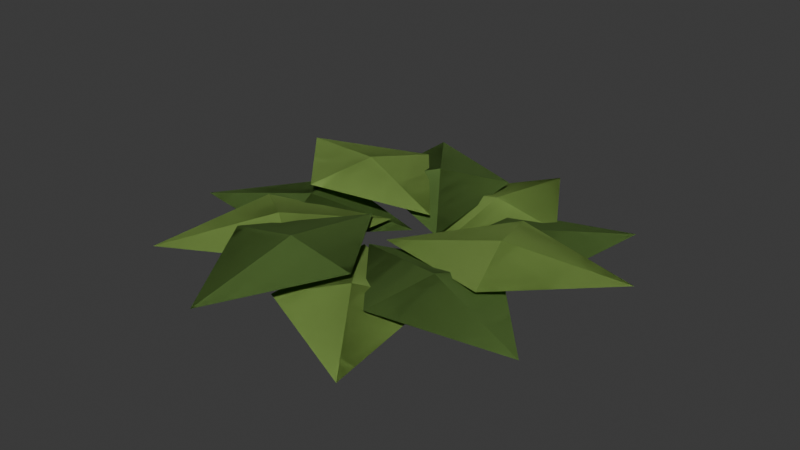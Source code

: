 # Source: leaf-cover.blend  (saved by Blender 5.2.44; exported with 4.5.12 LTS)
import bpy
from mathutils import Matrix  # noqa: F401  (used for matrix-valued properties, if any)

bpy.ops.wm.read_factory_settings(use_empty=True)
scene = bpy.context.scene
scene.name = 'Scene'

# ---- collections
col_collection = bpy.data.collections.new('Collection'); scene.collection.children.link(col_collection)

# ---- materials (node trees are filled in below, after node groups)
mat_adventure_vertex_palette_010 = bpy.data.materials.new('Adventure vertex palette.010')

# ---- material node trees
mat_adventure_vertex_palette_010.use_nodes = True; mat_adventure_vertex_palette_010.node_tree.nodes.clear()
_N = mat_adventure_vertex_palette_010.node_tree.nodes; _L = mat_adventure_vertex_palette_010.node_tree.links
n0 = _N.new('ShaderNodeBsdfPrincipled'); n0.name = 'Principled BSDF'; n0.location = (-200, 100)
n0.inputs[2].default_value = 0.83
n0.inputs[10].default_value = 0.005
n1 = _N.new('ShaderNodeOutputMaterial'); n1.name = 'Material Output'; n1.location = (200, 100)
n2 = _N.new('ShaderNodeVertexColor'); n2.name = 'Color Attribute'; n2.location = (0, 0)
n2.layer_name = 'Color'
_L.new(n0.outputs[0], n1.inputs[0])
_L.new(n2.outputs[0], n0.inputs[0])
n1.is_active_output = True

# ---- world
world_world = bpy.data.worlds.new('World'); scene.world = world_world
world_world.use_nodes = True; world_world.node_tree.nodes.clear()
_N = world_world.node_tree.nodes; _L = world_world.node_tree.links
n0 = _N.new('ShaderNodeOutputWorld'); n0.name = 'World Output'; n0.location = (200, 100)
n1 = _N.new('ShaderNodeBackground'); n1.name = 'Background'; n1.location = (-200, 100)
n1.inputs[0].default_value = (0.05088, 0.05088, 0.05088, 1.0)
_L.new(n1.outputs[0], n0.inputs[0])
n0.is_active_output = True
world_world.color = (0.05088, 0.05088, 0.05088)
world_world.sun_shadow_jitter_overblur = 0.0

# ---- meshes
me_folded_leaf_029 = bpy.data.meshes.new('folded leaf.029')
me_folded_leaf_029.from_pydata([(0.15, 0.0, 0.11), (-0.16, 0.48, 0.14), (0.15, 1.0, 0.11), (0.46, 0.48, 0.14), (0.15, 0.48, 0.2), (0.1214, 0.08817, 0.16), (-0.4116, 0.2943, 0.19), (-0.4664, 0.8972, 0.16), (0.09001, 0.6587, 0.19), (-0.1608, 0.4765, 0.25), (0.04635, 0.1427, 0.21), (-0.5059, -0.003841, 0.24), (-0.9047, 0.4517, 0.21), (-0.3144, 0.5858, 0.24), (-0.4102, 0.291, 0.3), (-0.04635, 0.1427, 0.11), (-0.4071, -0.3005, 0.14), (-0.9974, -0.1664, 0.11), (-0.5987, 0.2892, 0.14), (-0.5029, -0.00567, 0.2), (-0.1214, 0.08817, 0.16), (-0.1527, -0.4824, 0.19), (-0.7091, -0.7208, 0.16), (-0.6543, -0.1179, 0.19), (-0.4035, -0.3002, 0.25), (-0.15, 1.837e-17, 0.21), (0.16, -0.48, 0.24), (-0.15, -1.0, 0.21), (-0.46, -0.48, 0.24), (-0.15, -0.48, 0.3), (-0.1214, -0.08817, 0.11), (0.4116, -0.2943, 0.14), (0.4664, -0.8972, 0.11), (-0.09001, -0.6587, 0.14), (0.1608, -0.4765, 0.2), (-0.04635, -0.1427, 0.16), (0.5059, 0.003841, 0.19), (0.9047, -0.4517, 0.16), (0.3144, -0.5858, 0.19), (0.4102, -0.291, 0.25), (0.04635, -0.1427, 0.21), (0.4071, 0.3005, 0.24), (0.9974, 0.1664, 0.21), (0.5987, -0.2892, 0.24), (0.5029, 0.00567, 0.3), (0.1214, -0.08817, 0.11), (0.1527, 0.4824, 0.14), (0.7091, 0.7208, 0.11), (0.6543, 0.1179, 0.14), (0.4035, 0.3002, 0.2)], [], [(0, 1, 4), (1, 2, 4), (2, 3, 4), (3, 0, 4), (4, 1, 0), (4, 2, 1), (4, 3, 2), (4, 0, 3), (5, 6, 9), (6, 7, 9), (7, 8, 9), (8, 5, 9), (9, 6, 5), (9, 7, 6), (9, 8, 7), (9, 5, 8), (10, 11, 14), (11, 12, 14), (12, 13, 14), (13, 10, 14), (14, 11, 10), (14, 12, 11), (14, 13, 12), (14, 10, 13), (15, 16, 19), (16, 17, 19), (17, 18, 19), (18, 15, 19), (19, 16, 15), (19, 17, 16), (19, 18, 17), (19, 15, 18), (20, 21, 24), (21, 22, 24), (22, 23, 24), (23, 20, 24), (24, 21, 20), (24, 22, 21), (24, 23, 22), (24, 20, 23), (25, 26, 29), (26, 27, 29), (27, 28, 29), (28, 25, 29), (29, 26, 25), (29, 27, 26), (29, 28, 27), (29, 25, 28), (30, 31, 34), (31, 32, 34), (32, 33, 34), (33, 30, 34), (34, 31, 30), (34, 32, 31), (34, 33, 32), (34, 30, 33), (35, 36, 39), (36, 37, 39), (37, 38, 39), (38, 35, 39), (39, 36, 35), (39, 37, 36), (39, 38, 37), (39, 35, 38), (40, 41, 44), (41, 42, 44), (42, 43, 44), (43, 40, 44), (44, 41, 40), (44, 42, 41), (44, 43, 42), (44, 40, 43), (45, 46, 49), (46, 47, 49), (47, 48, 49), (48, 45, 49), (49, 46, 45), (49, 47, 46), (49, 48, 47), (49, 45, 48)])
_ca = me_folded_leaf_029.color_attributes.new('Color', 'FLOAT_COLOR', 'CORNER')
_ca.data.foreach_set('color', [0.305, 0.4793, 0.1095, 1.0, 0.305, 0.4793, 0.1095, 1.0, 0.305, 0.4793, 0.1095, 1.0, 0.305, 0.4793, 0.1095, 1.0, 0.305, 0.4793, 0.1095, 1.0, 0.305, 0.4793, 0.1095, 1.0, 0.305, 0.4793, 0.1095, 1.0, 0.305, 0.4793, 0.1095, 1.0, 0.305, 0.4793, 0.1095, 1.0, 0.305, 0.4793, 0.1095, 1.0, 0.305, 0.4793, 0.1095, 1.0, 0.305, 0.4793, 0.1095, 1.0, 0.305, 0.4793, 0.1095, 1.0, 0.305, 0.4793, 0.1095, 1.0, 0.305, 0.4793, 0.1095, 1.0, 0.305, 0.4793, 0.1095, 1.0, 0.305, 0.4793, 0.1095, 1.0, 0.305, 0.4793, 0.1095, 1.0, 0.305, 0.4793, 0.1095, 1.0, 0.305, 0.4793, 0.1095, 1.0, 0.305, 0.4793, 0.1095, 1.0, 0.305, 0.4793, 0.1095, 1.0, 0.305, 0.4793, 0.1095, 1.0, 0.305, 0.4793, 0.1095, 1.0, 0.1384, 0.2542, 0.05613, 1.0, 0.1384, 0.2542, 0.05613, 1.0, 0.1384, 0.2542, 0.05613, 1.0, 0.1384, 0.2542, 0.05613, 1.0, 0.1384, 0.2542, 0.05613, 1.0, 0.1384, 0.2542, 0.05613, 1.0, 0.1384, 0.2542, 0.05613, 1.0, 0.1384, 0.2542, 0.05613, 1.0, 0.1384, 0.2542, 0.05613, 1.0, 0.1384, 0.2542, 0.05613, 1.0, 0.1384, 0.2542, 0.05613, 1.0, 0.1384, 0.2542, 0.05613, 1.0, 0.1384, 0.2542, 0.05613, 1.0, 0.1384, 0.2542, 0.05613, 1.0, 0.1384, 0.2542, 0.05613, 1.0, 0.1384, 0.2542, 0.05613, 1.0, 0.1384, 0.2542, 0.05613, 1.0, 0.1384, 0.2542, 0.05613, 1.0, 0.1384, 0.2542, 0.05613, 1.0, 0.1384, 0.2542, 0.05613, 1.0, 0.1384, 0.2542, 0.05613, 1.0, 0.1384, 0.2542, 0.05613, 1.0, 0.1384, 0.2542, 0.05613, 1.0, 0.1384, 0.2542, 0.05613, 1.0, 0.305, 0.4793, 0.1095, 1.0, 0.305, 0.4793, 0.1095, 1.0, 0.305, 0.4793, 0.1095, 1.0, 0.305, 0.4793, 0.1095, 1.0, 0.305, 0.4793, 0.1095, 1.0, 0.305, 0.4793, 0.1095, 1.0, 0.305, 0.4793, 0.1095, 1.0, 0.305, 0.4793, 0.1095, 1.0, 0.305, 0.4793, 0.1095, 1.0, 0.305, 0.4793, 0.1095, 1.0, 0.305, 0.4793, 0.1095, 1.0, 0.305, 0.4793, 0.1095, 1.0, 0.305, 0.4793, 0.1095, 1.0, 0.305, 0.4793, 0.1095, 1.0, 0.305, 0.4793, 0.1095, 1.0, 0.305, 0.4793, 0.1095, 1.0, 0.305, 0.4793, 0.1095, 1.0, 0.305, 0.4793, 0.1095, 1.0, 0.305, 0.4793, 0.1095, 1.0, 0.305, 0.4793, 0.1095, 1.0, 0.305, 0.4793, 0.1095, 1.0, 0.305, 0.4793, 0.1095, 1.0, 0.305, 0.4793, 0.1095, 1.0, 0.305, 0.4793, 0.1095, 1.0, 0.1384, 0.2542, 0.05613, 1.0, 0.1384, 0.2542, 0.05613, 1.0, 0.1384, 0.2542, 0.05613, 1.0, 0.1384, 0.2542, 0.05613, 1.0, 0.1384, 0.2542, 0.05613, 1.0, 0.1384, 0.2542, 0.05613, 1.0, 0.1384, 0.2542, 0.05613, 1.0, 0.1384, 0.2542, 0.05613, 1.0, 0.1384, 0.2542, 0.05613, 1.0, 0.1384, 0.2542, 0.05613, 1.0, 0.1384, 0.2542, 0.05613, 1.0, 0.1384, 0.2542, 0.05613, 1.0, 0.1384, 0.2542, 0.05613, 1.0, 0.1384, 0.2542, 0.05613, 1.0, 0.1384, 0.2542, 0.05613, 1.0, 0.1384, 0.2542, 0.05613, 1.0, 0.1384, 0.2542, 0.05613, 1.0, 0.1384, 0.2542, 0.05613, 1.0, 0.1384, 0.2542, 0.05613, 1.0, 0.1384, 0.2542, 0.05613, 1.0, 0.1384, 0.2542, 0.05613, 1.0, 0.1384, 0.2542, 0.05613, 1.0, 0.1384, 0.2542, 0.05613, 1.0, 0.1384, 0.2542, 0.05613, 1.0, 0.305, 0.4793, 0.1095, 1.0, 0.305, 0.4793, 0.1095, 1.0, 0.305, 0.4793, 0.1095, 1.0, 0.305, 0.4793, 0.1095, 1.0, 0.305, 0.4793, 0.1095, 1.0, 0.305, 0.4793, 0.1095, 1.0, 0.305, 0.4793, 0.1095, 1.0, 0.305, 0.4793, 0.1095, 1.0, 0.305, 0.4793, 0.1095, 1.0, 0.305, 0.4793, 0.1095, 1.0, 0.305, 0.4793, 0.1095, 1.0, 0.305, 0.4793, 0.1095, 1.0, 0.305, 0.4793, 0.1095, 1.0, 0.305, 0.4793, 0.1095, 1.0, 0.305, 0.4793, 0.1095, 1.0, 0.305, 0.4793, 0.1095, 1.0, 0.305, 0.4793, 0.1095, 1.0, 0.305, 0.4793, 0.1095, 1.0, 0.305, 0.4793, 0.1095, 1.0, 0.305, 0.4793, 0.1095, 1.0, 0.305, 0.4793, 0.1095, 1.0, 0.305, 0.4793, 0.1095, 1.0, 0.305, 0.4793, 0.1095, 1.0, 0.305, 0.4793, 0.1095, 1.0, 0.1384, 0.2542, 0.05613, 1.0, 0.1384, 0.2542, 0.05613, 1.0, 0.1384, 0.2542, 0.05613, 1.0, 0.1384, 0.2542, 0.05613, 1.0, 0.1384, 0.2542, 0.05613, 1.0, 0.1384, 0.2542, 0.05613, 1.0, 0.1384, 0.2542, 0.05613, 1.0, 0.1384, 0.2542, 0.05613, 1.0, 0.1384, 0.2542, 0.05613, 1.0, 0.1384, 0.2542, 0.05613, 1.0, 0.1384, 0.2542, 0.05613, 1.0, 0.1384, 0.2542, 0.05613, 1.0, 0.1384, 0.2542, 0.05613, 1.0, 0.1384, 0.2542, 0.05613, 1.0, 0.1384, 0.2542, 0.05613, 1.0, 0.1384, 0.2542, 0.05613, 1.0, 0.1384, 0.2542, 0.05613, 1.0, 0.1384, 0.2542, 0.05613, 1.0, 0.1384, 0.2542, 0.05613, 1.0, 0.1384, 0.2542, 0.05613, 1.0, 0.1384, 0.2542, 0.05613, 1.0, 0.1384, 0.2542, 0.05613, 1.0, 0.1384, 0.2542, 0.05613, 1.0, 0.1384, 0.2542, 0.05613, 1.0, 0.305, 0.4793, 0.1095, 1.0, 0.305, 0.4793, 0.1095, 1.0, 0.305, 0.4793, 0.1095, 1.0, 0.305, 0.4793, 0.1095, 1.0, 0.305, 0.4793, 0.1095, 1.0, 0.305, 0.4793, 0.1095, 1.0, 0.305, 0.4793, 0.1095, 1.0, 0.305, 0.4793, 0.1095, 1.0, 0.305, 0.4793, 0.1095, 1.0, 0.305, 0.4793, 0.1095, 1.0, 0.305, 0.4793, 0.1095, 1.0, 0.305, 0.4793, 0.1095, 1.0, 0.305, 0.4793, 0.1095, 1.0, 0.305, 0.4793, 0.1095, 1.0, 0.305, 0.4793, 0.1095, 1.0, 0.305, 0.4793, 0.1095, 1.0, 0.305, 0.4793, 0.1095, 1.0, 0.305, 0.4793, 0.1095, 1.0, 0.305, 0.4793, 0.1095, 1.0, 0.305, 0.4793, 0.1095, 1.0, 0.305, 0.4793, 0.1095, 1.0, 0.305, 0.4793, 0.1095, 1.0, 0.305, 0.4793, 0.1095, 1.0, 0.305, 0.4793, 0.1095, 1.0, 0.1384, 0.2542, 0.05613, 1.0, 0.1384, 0.2542, 0.05613, 1.0, 0.1384, 0.2542, 0.05613, 1.0, 0.1384, 0.2542, 0.05613, 1.0, 0.1384, 0.2542, 0.05613, 1.0, 0.1384, 0.2542, 0.05613, 1.0, 0.1384, 0.2542, 0.05613, 1.0, 0.1384, 0.2542, 0.05613, 1.0, 0.1384, 0.2542, 0.05613, 1.0, 0.1384, 0.2542, 0.05613, 1.0, 0.1384, 0.2542, 0.05613, 1.0, 0.1384, 0.2542, 0.05613, 1.0, 0.1384, 0.2542, 0.05613, 1.0, 0.1384, 0.2542, 0.05613, 1.0, 0.1384, 0.2542, 0.05613, 1.0, 0.1384, 0.2542, 0.05613, 1.0, 0.1384, 0.2542, 0.05613, 1.0, 0.1384, 0.2542, 0.05613, 1.0, 0.1384, 0.2542, 0.05613, 1.0, 0.1384, 0.2542, 0.05613, 1.0, 0.1384, 0.2542, 0.05613, 1.0, 0.1384, 0.2542, 0.05613, 1.0, 0.1384, 0.2542, 0.05613, 1.0, 0.1384, 0.2542, 0.05613, 1.0, 0.305, 0.4793, 0.1095, 1.0, 0.305, 0.4793, 0.1095, 1.0, 0.305, 0.4793, 0.1095, 1.0, 0.305, 0.4793, 0.1095, 1.0, 0.305, 0.4793, 0.1095, 1.0, 0.305, 0.4793, 0.1095, 1.0, 0.305, 0.4793, 0.1095, 1.0, 0.305, 0.4793, 0.1095, 1.0, 0.305, 0.4793, 0.1095, 1.0, 0.305, 0.4793, 0.1095, 1.0, 0.305, 0.4793, 0.1095, 1.0, 0.305, 0.4793, 0.1095, 1.0, 0.305, 0.4793, 0.1095, 1.0, 0.305, 0.4793, 0.1095, 1.0, 0.305, 0.4793, 0.1095, 1.0, 0.305, 0.4793, 0.1095, 1.0, 0.305, 0.4793, 0.1095, 1.0, 0.305, 0.4793, 0.1095, 1.0, 0.305, 0.4793, 0.1095, 1.0, 0.305, 0.4793, 0.1095, 1.0, 0.305, 0.4793, 0.1095, 1.0, 0.305, 0.4793, 0.1095, 1.0, 0.305, 0.4793, 0.1095, 1.0, 0.305, 0.4793, 0.1095, 1.0, 0.1384, 0.2542, 0.05613, 1.0, 0.1384, 0.2542, 0.05613, 1.0, 0.1384, 0.2542, 0.05613, 1.0, 0.1384, 0.2542, 0.05613, 1.0, 0.1384, 0.2542, 0.05613, 1.0, 0.1384, 0.2542, 0.05613, 1.0, 0.1384, 0.2542, 0.05613, 1.0, 0.1384, 0.2542, 0.05613, 1.0, 0.1384, 0.2542, 0.05613, 1.0, 0.1384, 0.2542, 0.05613, 1.0, 0.1384, 0.2542, 0.05613, 1.0, 0.1384, 0.2542, 0.05613, 1.0, 0.1384, 0.2542, 0.05613, 1.0, 0.1384, 0.2542, 0.05613, 1.0, 0.1384, 0.2542, 0.05613, 1.0, 0.1384, 0.2542, 0.05613, 1.0, 0.1384, 0.2542, 0.05613, 1.0, 0.1384, 0.2542, 0.05613, 1.0, 0.1384, 0.2542, 0.05613, 1.0, 0.1384, 0.2542, 0.05613, 1.0, 0.1384, 0.2542, 0.05613, 1.0, 0.1384, 0.2542, 0.05613, 1.0, 0.1384, 0.2542, 0.05613, 1.0, 0.1384, 0.2542, 0.05613, 1.0])
me_folded_leaf_029.materials.append(mat_adventure_vertex_palette_010)
me_folded_leaf_029.update()

# ---- objects
ob_leafcover = bpy.data.objects.new('LeafCover', me_folded_leaf_029)

# ---- transforms, parenting, visibility, modifiers, constraints
ob_leafcover.location = (0.0, 0.0, 0.0)

# ---- collection membership
col_collection.objects.link(ob_leafcover)

# ---- scene / render settings (as saved in the file)
scene.frame_start = 1; scene.frame_end = 250; scene.frame_set(1)
scene.render.engine = 'BLENDER_EEVEE_NEXT'
scene.render.fps = 30
scene.render.bake_bias = 0.0
scene.render.bake_samples = 0
scene.render.compositor_device = 'GPU'
scene.eevee.use_volume_custom_range = False
scene.eevee.fast_gi_thickness_near = 0.1
scene.eevee.fast_gi_thickness_far = 0.0
scene.eevee.ray_tracing_options.screen_trace_thickness = 0.1
bpy.context.view_layer.update()

# ---- added for rendering (the .blend has no active camera and no usable light): camera, sun
cam_auto = bpy.data.cameras.new('AutoCamera')
cam_auto.lens = 50.0
cam_auto.sensor_width = 36.0
cam_auto.clip_end = 1000.0
ob_auto_camera = bpy.data.objects.new('AutoCamera', cam_auto)
scene.collection.objects.link(ob_auto_camera)
ob_auto_camera.location = (2.61945, -3.14334, 2.30056)
ob_auto_camera.rotation_euler = (1.09748, -7.21219e-08, 0.694738)
scene.camera = ob_auto_camera
light_auto_sun = bpy.data.lights.new('AutoSun', 'SUN')
light_auto_sun.energy = 3.0
light_auto_sun.angle = 0.0523599
ob_auto_sun = bpy.data.objects.new('AutoSun', light_auto_sun)
scene.collection.objects.link(ob_auto_sun)
ob_auto_sun.rotation_euler = (0.872665, 0.174533, 0.523599)
bpy.context.view_layer.update()
